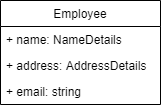

The diagram above was exported from draw.io. Its source (the exported page's mxGraphModel, read from the mxfile embedded in the PNG):
<mxGraphModel dx="1038" dy="548" grid="1" gridSize="10" guides="1" tooltips="1" connect="1" arrows="1" fold="1" page="1" pageScale="1" pageWidth="827" pageHeight="1169" math="0" shadow="0">
  <root>
    <mxCell id="WIyWlLk6GJQsqaUBKTNV-0" />
    <mxCell id="WIyWlLk6GJQsqaUBKTNV-1" parent="WIyWlLk6GJQsqaUBKTNV-0" />
    <mxCell id="40wDuA2FjlFlJ1OvWAuE-4" value="Employee" style="swimlane;fontStyle=0;childLayout=stackLayout;horizontal=1;startSize=26;fillColor=none;horizontalStack=0;resizeParent=1;resizeParentMax=0;resizeLast=0;collapsible=1;marginBottom=0;" vertex="1" parent="WIyWlLk6GJQsqaUBKTNV-1">
      <mxGeometry x="340" y="230" width="160" height="104" as="geometry" />
    </mxCell>
    <mxCell id="40wDuA2FjlFlJ1OvWAuE-5" value="+ name: NameDetails" style="text;strokeColor=none;fillColor=none;align=left;verticalAlign=top;spacingLeft=4;spacingRight=4;overflow=hidden;rotatable=0;points=[[0,0.5],[1,0.5]];portConstraint=eastwest;" vertex="1" parent="40wDuA2FjlFlJ1OvWAuE-4">
      <mxGeometry y="26" width="160" height="26" as="geometry" />
    </mxCell>
    <mxCell id="40wDuA2FjlFlJ1OvWAuE-6" value="+ address: AddressDetails" style="text;strokeColor=none;fillColor=none;align=left;verticalAlign=top;spacingLeft=4;spacingRight=4;overflow=hidden;rotatable=0;points=[[0,0.5],[1,0.5]];portConstraint=eastwest;" vertex="1" parent="40wDuA2FjlFlJ1OvWAuE-4">
      <mxGeometry y="52" width="160" height="26" as="geometry" />
    </mxCell>
    <mxCell id="40wDuA2FjlFlJ1OvWAuE-7" value="+ email: string" style="text;strokeColor=none;fillColor=none;align=left;verticalAlign=top;spacingLeft=4;spacingRight=4;overflow=hidden;rotatable=0;points=[[0,0.5],[1,0.5]];portConstraint=eastwest;" vertex="1" parent="40wDuA2FjlFlJ1OvWAuE-4">
      <mxGeometry y="78" width="160" height="26" as="geometry" />
    </mxCell>
  </root>
</mxGraphModel>